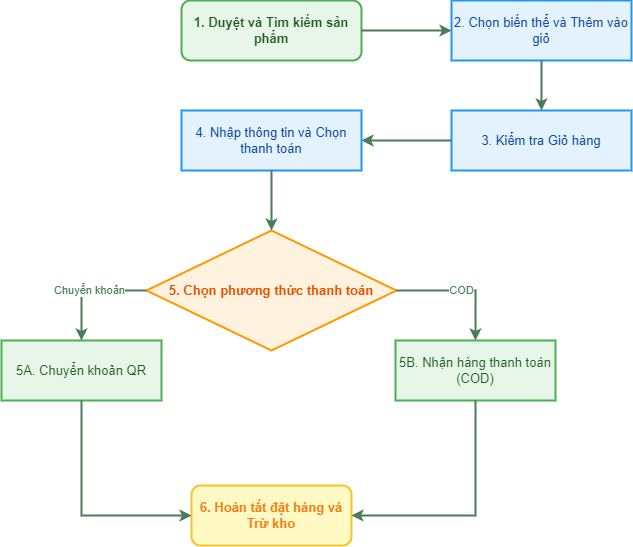

The diagram above was exported from draw.io. Its source (the exported page's mxGraphModel, read from the mxfile embedded in the PNG):
<mxGraphModel dx="1366" dy="796" grid="1" gridSize="10" guides="1" tooltips="1" connect="1" arrows="1" fold="1" page="1" pageScale="1" pageWidth="827" pageHeight="1169" math="0" shadow="0">
  <root>
    <mxCell id="0" />
    <mxCell id="1" parent="0" />
    <mxCell id="browse" value="1. Duyệt và Tìm kiếm sản phẩm" style="rounded=1;whiteSpace=wrap;html=1;fillColor=#E8F5E9;strokeColor=#4CAF50;strokeWidth=2;fontSize=13;fontColor=#1B5E20;fontStyle=1" parent="1" vertex="1">
      <mxGeometry x="210" y="30" width="180" height="60" as="geometry" />
    </mxCell>
    <mxCell id="add_to_cart" value="2. Chọn biến thể và Thêm vào giỏ" style="rounded=0;whiteSpace=wrap;html=1;fillColor=#E3F2FD;strokeColor=#2196F3;strokeWidth=2;fontSize=13;fontColor=#0D47A1" parent="1" vertex="1">
      <mxGeometry x="480" y="30" width="180" height="60" as="geometry" />
    </mxCell>
    <mxCell id="cart" value="3. Kiểm tra Giỏ hàng" style="rounded=0;whiteSpace=wrap;html=1;fillColor=#E3F2FD;strokeColor=#2196F3;strokeWidth=2;fontSize=13;fontColor=#0D47A1" parent="1" vertex="1">
      <mxGeometry x="480" y="140" width="180" height="60" as="geometry" />
    </mxCell>
    <mxCell id="checkout" value="4. Nhập thông tin và Chọn thanh toán" style="rounded=0;whiteSpace=wrap;html=1;fillColor=#E3F2FD;strokeColor=#2196F3;strokeWidth=2;fontSize=13;fontColor=#0D47A1" parent="1" vertex="1">
      <mxGeometry x="210" y="140" width="180" height="60" as="geometry" />
    </mxCell>
    <mxCell id="payment_dec" value="5. Chọn phương thức thanh toán" style="rhombus;whiteSpace=wrap;html=1;fillColor=#FFF3E0;strokeColor=#FF9800;strokeWidth=2;fontSize=13;fontColor=#E65100;fontStyle=1" parent="1" vertex="1">
      <mxGeometry x="175" y="260" width="250" height="120" as="geometry" />
    </mxCell>
    <mxCell id="bank" value="5A. Chuyển khoản QR" style="rounded=0;whiteSpace=wrap;html=1;fillColor=#E8F5E9;strokeColor=#4CAF50;strokeWidth=2;fontSize=13;fontColor=#1B5E20" parent="1" vertex="1">
      <mxGeometry x="30" y="370" width="160" height="60" as="geometry" />
    </mxCell>
    <mxCell id="cod" value="5B. Nhận hàng thanh toán (COD)" style="rounded=0;whiteSpace=wrap;html=1;fillColor=#E8F5E9;strokeColor=#4CAF50;strokeWidth=2;fontSize=13;fontColor=#1B5E20" parent="1" vertex="1">
      <mxGeometry x="424" y="370" width="160" height="60" as="geometry" />
    </mxCell>
    <mxCell id="confirm" value="6. Hoàn tất đặt hàng và Trừ kho" style="rounded=1;whiteSpace=wrap;html=1;fillColor=#FFF9C4;strokeColor=#FBC02D;strokeWidth=2;fontSize=13;fontColor=#F57F17;fontStyle=1" parent="1" vertex="1">
      <mxGeometry x="220" y="515" width="160" height="60" as="geometry" />
    </mxCell>
    <mxCell id="edge1" value="" style="edgeStyle=orthogonalEdgeStyle;rounded=0;orthogonalLoop=1;jettySize=auto;html=1;strokeWidth=2;strokeColor=#4A7C59" parent="1" source="browse" target="add_to_cart" edge="1">
      <mxGeometry relative="1" as="geometry" />
    </mxCell>
    <mxCell id="edge2" value="" style="edgeStyle=orthogonalEdgeStyle;rounded=0;orthogonalLoop=1;jettySize=auto;html=1;strokeWidth=2;strokeColor=#4A7C59" parent="1" source="add_to_cart" target="cart" edge="1">
      <mxGeometry relative="1" as="geometry" />
    </mxCell>
    <mxCell id="edge3" value="" style="edgeStyle=orthogonalEdgeStyle;rounded=0;orthogonalLoop=1;jettySize=auto;html=1;strokeWidth=2;strokeColor=#4A7C59" parent="1" source="cart" target="checkout" edge="1">
      <mxGeometry relative="1" as="geometry" />
    </mxCell>
    <mxCell id="edge4" value="" style="edgeStyle=orthogonalEdgeStyle;rounded=0;orthogonalLoop=1;jettySize=auto;html=1;strokeWidth=2;strokeColor=#4A7C59;exitX=0.5;exitY=1;exitDx=0;exitDy=0;" parent="1" source="checkout" target="payment_dec" edge="1">
      <mxGeometry relative="1" as="geometry">
        <mxPoint x="280" y="200" as="sourcePoint" />
      </mxGeometry>
    </mxCell>
    <mxCell id="edge5_bank" value="Chuyển khoản" style="rounded=0;orthogonalLoop=1;jettySize=auto;html=1;strokeWidth=2;strokeColor=#4A7C59;exitX=0;exitY=0.5;exitDx=0;exitDy=0;entryX=0.5;entryY=0;entryDx=0;entryDy=0;fontSize=11;fontColor=#4A7C59;edgeStyle=orthogonalEdgeStyle;" parent="1" source="payment_dec" target="bank" edge="1">
      <mxGeometry relative="1" as="geometry">
        <mxPoint x="50" y="-200" as="sourcePoint" />
        <mxPoint x="50" y="-200" as="targetPoint" />
      </mxGeometry>
    </mxCell>
    <mxCell id="edge5_cod" value="COD" style="edgeStyle=orthogonalEdgeStyle;rounded=0;orthogonalLoop=1;jettySize=auto;html=1;strokeWidth=2;strokeColor=#4A7C59;exitX=1;exitY=0.5;exitDx=0;exitDy=0;entryX=0.5;entryY=0;entryDx=0;entryDy=0;fontSize=11;fontColor=#4A7C59" parent="1" source="payment_dec" target="cod" edge="1">
      <mxGeometry relative="1" as="geometry">
        <mxPoint x="50" y="-200" as="sourcePoint" />
        <mxPoint x="50" y="-200" as="targetPoint" />
        <Array as="points">
          <mxPoint x="504" y="320" />
        </Array>
      </mxGeometry>
    </mxCell>
    <mxCell id="edge6_bank" value="" style="rounded=0;orthogonalLoop=1;jettySize=auto;html=1;strokeWidth=2;strokeColor=#4A7C59;exitX=0.5;exitY=1;exitDx=0;exitDy=0;entryX=0;entryY=0.5;entryDx=0;entryDy=0;edgeStyle=orthogonalEdgeStyle;" parent="1" source="bank" target="confirm" edge="1">
      <mxGeometry relative="1" as="geometry">
        <mxPoint x="50" y="-200" as="sourcePoint" />
        <mxPoint x="50" y="-200" as="targetPoint" />
      </mxGeometry>
    </mxCell>
    <mxCell id="edge6_cod" value="" style="rounded=0;orthogonalLoop=1;jettySize=auto;html=1;strokeWidth=2;strokeColor=#4A7C59;exitX=0.5;exitY=1;exitDx=0;exitDy=0;entryX=1;entryY=0.5;entryDx=0;entryDy=0;edgeStyle=orthogonalEdgeStyle;" parent="1" source="cod" target="confirm" edge="1">
      <mxGeometry relative="1" as="geometry">
        <mxPoint x="50" y="-200" as="sourcePoint" />
        <mxPoint x="460" y="530" as="targetPoint" />
      </mxGeometry>
    </mxCell>
  </root>
</mxGraphModel>